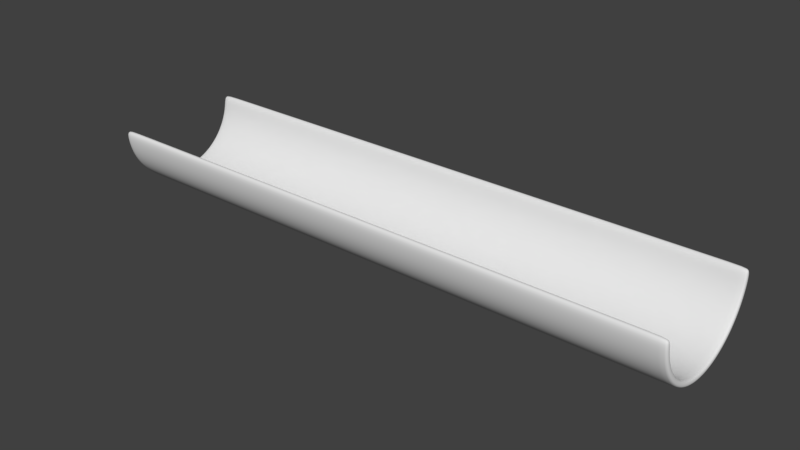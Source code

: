 # Source: tube.blend  (saved by Blender 2.78.0; exported with 4.5.12 LTS)
import bpy
from mathutils import Matrix  # noqa: F401  (used for matrix-valued properties, if any)

bpy.ops.wm.read_factory_settings(use_empty=True)
scene = bpy.context.scene
scene.name = 'Scene'

# ---- collections
col_collection_1 = bpy.data.collections.new('Collection 1'); scene.collection.children.link(col_collection_1)

# ---- world
world_world = bpy.data.worlds.new('World'); scene.world = world_world
world_world.color = (0.05088, 0.05088, 0.05088)
world_world.use_sun_shadow = False
world_world.sun_shadow_jitter_overblur = 0.0
world_world.cycles.sampling_method = 'MANUAL'

# ---- meshes
me_cylinder = bpy.data.meshes.new('Cylinder')
me_cylinder.from_pydata([(-3.874e-08, 0.8985, -1.0), (-3.874e-08, 0.8985, 1.0), (0.1753, 0.8813, -1.0), (0.1753, 0.8813, 1.0), (0.3439, 0.8301, -1.0), (0.3439, 0.8301, 1.0), (0.4992, 0.7471, -1.0), (0.4992, 0.7471, 1.0), (0.6354, 0.6354, -1.0), (0.6354, 0.6354, 1.0), (0.7471, 0.4992, -1.0), (0.7471, 0.4992, 1.0), (0.8301, 0.3439, -1.0), (0.8301, 0.3439, 1.0), (0.8813, 0.1753, -1.0), (0.8813, 0.1753, 1.0), (0.8985, 5.992e-08, -1.0), (0.8985, 5.992e-08, 1.0), (0.8813, -0.1753, -1.0), (0.8813, -0.1753, 1.0), (0.8301, -0.3439, -1.0), (0.8301, -0.3439, 1.0), (0.7471, -0.4992, -1.0), (0.7471, -0.4992, 1.0), (0.6354, -0.6354, -1.0), (0.6354, -0.6354, 1.0), (0.4992, -0.7471, -1.0), (0.4992, -0.7471, 1.0), (0.3439, -0.8301, -1.0), (0.3439, -0.8301, 1.0), (0.1753, -0.8813, -1.0), (0.1753, -0.8813, 1.0), (-2.947e-07, -0.8985, -1.0), (-2.947e-07, -0.8985, 1.0), (0.0, 1.0, -1.0), (0.1951, 0.9808, -1.0), (0.1951, 0.9808, 1.0), (0.0, 1.0, 1.0), (0.3827, 0.9239, -1.0), (0.3827, 0.9239, 1.0), (0.5556, 0.8315, -1.0), (0.5556, 0.8315, 1.0), (0.7071, 0.7071, -1.0), (0.7071, 0.7071, 1.0), (0.8315, 0.5556, -1.0), (0.8315, 0.5556, 1.0), (0.9239, 0.3827, -1.0), (0.9239, 0.3827, 1.0), (0.9808, 0.1951, -1.0), (0.9808, 0.1951, 1.0), (1.0, 7.55e-08, -1.0), (1.0, 7.55e-08, 1.0), (0.9808, -0.1951, -1.0), (0.9808, -0.1951, 1.0), (0.9239, -0.3827, -1.0), (0.9239, -0.3827, 1.0), (0.8315, -0.5556, -1.0), (0.8315, -0.5556, 1.0), (0.7071, -0.7071, -1.0), (0.7071, -0.7071, 1.0), (0.5556, -0.8315, -1.0), (0.5556, -0.8315, 1.0), (0.3827, -0.9239, -1.0), (0.3827, -0.9239, 1.0), (0.1951, -0.9808, -1.0), (0.1951, -0.9808, 1.0), (-3.258e-07, -1.0, -1.0), (-3.258e-07, -1.0, 1.0), (0.0, 1.0, -0.9884), (0.1951, 0.9808, -0.9884), (0.3827, 0.9239, -0.9884), (0.5556, 0.8315, -0.9884), (0.7071, 0.7071, -0.9884), (0.8315, 0.5556, -0.9884), (0.9239, 0.3827, -0.9884), (0.9808, 0.1951, -0.9884), (1.0, 7.55e-08, -0.9884), (0.9808, -0.1951, -0.9884), (0.9239, -0.3827, -0.9884), (0.8315, -0.5556, -0.9884), (0.7071, -0.7071, -0.9884), (0.5556, -0.8315, -0.9884), (0.3827, -0.9239, -0.9884), (0.1951, -0.9808, -0.9884), (-3.258e-07, -1.0, -0.9884), (-3.874e-08, 0.8985, -0.9884), (-2.947e-07, -0.8985, -0.9884), (0.1753, -0.8813, -0.9884), (0.3439, -0.8301, -0.9884), (0.4992, -0.7471, -0.9884), (0.6354, -0.6354, -0.9884), (0.7471, -0.4992, -0.9884), (0.8301, -0.3439, -0.9884), (0.8813, -0.1753, -0.9884), (0.8985, 5.992e-08, -0.9884), (0.8813, 0.1753, -0.9884), (0.8301, 0.3439, -0.9884), (0.7471, 0.4992, -0.9884), (0.6354, 0.6354, -0.9884), (0.4992, 0.7471, -0.9884), (0.3439, 0.8301, -0.9884), (0.1753, 0.8813, -0.9884), (0.0, 1.0, 0.9795), (-3.874e-08, 0.8985, 0.9795), (0.1951, 0.9808, 0.9795), (0.3827, 0.9239, 0.9795), (0.5556, 0.8315, 0.9795), (0.7071, 0.7071, 0.9795), (0.8315, 0.5556, 0.9795), (0.9239, 0.3827, 0.9795), (0.9808, 0.1951, 0.9795), (1.0, 7.55e-08, 0.9795), (0.9808, -0.1951, 0.9795), (0.9239, -0.3827, 0.9795), (0.8315, -0.5556, 0.9795), (0.7071, -0.7071, 0.9795), (0.5556, -0.8315, 0.9795), (0.3827, -0.9239, 0.9795), (0.1951, -0.9808, 0.9795), (-3.258e-07, -1.0, 0.9795), (-2.947e-07, -0.8985, 0.9795), (0.1753, -0.8813, 0.9795), (0.3439, -0.8301, 0.9795), (0.4992, -0.7471, 0.9795), (0.6354, -0.6354, 0.9795), (0.7471, -0.4992, 0.9795), (0.8301, -0.3439, 0.9795), (0.8813, -0.1753, 0.9795), (0.8985, 5.992e-08, 0.9795), (0.8813, 0.1753, 0.9795), (0.8301, 0.3439, 0.9795), (0.7471, 0.4992, 0.9795), (0.6354, 0.6354, 0.9795), (0.4992, 0.7471, 0.9795), (0.3439, 0.8301, 0.9795), (0.1753, 0.8813, 0.9795), (0.1951, 0.9808, 0.3235), (0.1951, 0.9808, -0.3324), (0.3827, 0.9239, 0.3235), (0.3827, 0.9239, -0.3324), (0.5556, 0.8315, 0.3235), (0.5556, 0.8315, -0.3324), (0.7071, 0.7071, 0.3235), (0.7071, 0.7071, -0.3324), (0.8315, 0.5556, 0.3235), (0.8315, 0.5556, -0.3324), (0.9239, 0.3827, 0.3235), (0.9239, 0.3827, -0.3324), (0.9808, 0.1951, 0.3235), (0.9808, 0.1951, -0.3324), (1.0, 7.55e-08, 0.3235), (1.0, 7.55e-08, -0.3324), (0.9808, -0.1951, 0.3235), (0.9808, -0.1951, -0.3324), (0.9239, -0.3827, 0.3235), (0.9239, -0.3827, -0.3324), (0.8315, -0.5556, 0.3235), (0.8315, -0.5556, -0.3324), (0.7071, -0.7071, 0.3235), (0.7071, -0.7071, -0.3324), (0.5556, -0.8315, 0.3235), (0.5556, -0.8315, -0.3324), (0.3827, -0.9239, 0.3235), (0.3827, -0.9239, -0.3324), (0.1951, -0.9808, 0.3235), (0.1951, -0.9808, -0.3324), (-3.258e-07, -1.0, 0.3235), (-3.258e-07, -1.0, -0.3324), (-2.947e-07, -0.8985, 0.3235), (-2.947e-07, -0.8985, -0.3324), (0.1753, -0.8813, 0.3235), (0.1753, -0.8813, -0.3324), (0.3439, -0.8301, 0.3235), (0.3439, -0.8301, -0.3324), (0.4992, -0.7471, 0.3235), (0.4992, -0.7471, -0.3324), (0.6354, -0.6354, 0.3235), (0.6354, -0.6354, -0.3324), (0.7471, -0.4992, 0.3235), (0.7471, -0.4992, -0.3324), (0.8301, -0.3439, 0.3235), (0.8301, -0.3439, -0.3324), (0.8813, -0.1753, 0.3235), (0.8813, -0.1753, -0.3324), (0.8985, 5.992e-08, 0.3235), (0.8985, 5.992e-08, -0.3324), (0.8813, 0.1753, 0.3235), (0.8813, 0.1753, -0.3324), (0.8301, 0.3439, 0.3235), (0.8301, 0.3439, -0.3324), (0.7471, 0.4992, 0.3235), (0.7471, 0.4992, -0.3324), (0.6354, 0.6354, 0.3235), (0.6354, 0.6354, -0.3324), (0.4992, 0.7471, 0.3235), (0.4992, 0.7471, -0.3324), (0.3439, 0.8301, 0.3235), (0.3439, 0.8301, -0.3324), (0.1753, 0.8813, 0.3235), (0.1753, 0.8813, -0.3324), (0.0, 1.0, -0.3324), (0.0, 1.0, 0.3235), (-3.874e-08, 0.8985, -0.3324), (-3.874e-08, 0.8985, 0.3235)], [], [(102, 37, 36, 104), (104, 36, 39, 105), (105, 39, 41, 106), (106, 41, 43, 107), (107, 43, 45, 108), (108, 45, 47, 109), (109, 47, 49, 110), (110, 49, 51, 111), (111, 51, 53, 112), (112, 53, 55, 113), (113, 55, 57, 114), (114, 57, 59, 115), (115, 59, 61, 116), (116, 61, 63, 117), (117, 63, 65, 118), (118, 65, 67, 119), (2, 0, 34, 35), (1, 3, 36, 37), (4, 2, 35, 38), (3, 5, 39, 36), (6, 4, 38, 40), (5, 7, 41, 39), (8, 6, 40, 42), (7, 9, 43, 41), (10, 8, 42, 44), (9, 11, 45, 43), (12, 10, 44, 46), (11, 13, 47, 45), (14, 12, 46, 48), (13, 15, 49, 47), (16, 14, 48, 50), (15, 17, 51, 49), (18, 16, 50, 52), (17, 19, 53, 51), (20, 18, 52, 54), (19, 21, 55, 53), (22, 20, 54, 56), (21, 23, 57, 55), (24, 22, 56, 58), (23, 25, 59, 57), (26, 24, 58, 60), (25, 27, 61, 59), (28, 26, 60, 62), (27, 29, 63, 61), (30, 28, 62, 64), (29, 31, 65, 63), (32, 30, 64, 66), (31, 33, 67, 65), (120, 33, 31, 121), (133, 7, 5, 134), (132, 9, 7, 133), (131, 11, 9, 132), (130, 13, 11, 131), (129, 15, 13, 130), (128, 17, 15, 129), (127, 19, 17, 128), (126, 21, 19, 127), (125, 23, 21, 126), (124, 25, 23, 125), (123, 27, 25, 124), (122, 29, 27, 123), (121, 31, 29, 122), (134, 5, 3, 135), (135, 3, 1, 103), (103, 1, 37, 102), (119, 67, 33, 120), (66, 84, 86, 32), (0, 85, 68, 34), (2, 101, 85, 0), (4, 100, 101, 2), (30, 87, 88, 28), (28, 88, 89, 26), (26, 89, 90, 24), (24, 90, 91, 22), (22, 91, 92, 20), (20, 92, 93, 18), (18, 93, 94, 16), (16, 94, 95, 14), (14, 95, 96, 12), (12, 96, 97, 10), (10, 97, 98, 8), (8, 98, 99, 6), (6, 99, 100, 4), (32, 86, 87, 30), (64, 83, 84, 66), (62, 82, 83, 64), (60, 81, 82, 62), (58, 80, 81, 60), (56, 79, 80, 58), (54, 78, 79, 56), (52, 77, 78, 54), (50, 76, 77, 52), (48, 75, 76, 50), (46, 74, 75, 48), (44, 73, 74, 46), (42, 72, 73, 44), (40, 71, 72, 42), (38, 70, 71, 40), (35, 69, 70, 38), (34, 68, 69, 35), (166, 119, 120, 168), (203, 103, 102, 201), (198, 135, 103, 203), (196, 134, 135, 198), (170, 121, 122, 172), (172, 122, 123, 174), (174, 123, 124, 176), (176, 124, 125, 178), (178, 125, 126, 180), (180, 126, 127, 182), (182, 127, 128, 184), (184, 128, 129, 186), (186, 129, 130, 188), (188, 130, 131, 190), (190, 131, 132, 192), (192, 132, 133, 194), (194, 133, 134, 196), (168, 120, 121, 170), (164, 118, 119, 166), (162, 117, 118, 164), (160, 116, 117, 162), (158, 115, 116, 160), (156, 114, 115, 158), (154, 113, 114, 156), (152, 112, 113, 154), (150, 111, 112, 152), (148, 110, 111, 150), (146, 109, 110, 148), (144, 108, 109, 146), (142, 107, 108, 144), (140, 106, 107, 142), (138, 105, 106, 140), (136, 104, 105, 138), (201, 102, 104, 136), (68, 200, 137, 69), (200, 201, 136, 137), (69, 137, 139, 70), (137, 136, 138, 139), (70, 139, 141, 71), (139, 138, 140, 141), (71, 141, 143, 72), (141, 140, 142, 143), (72, 143, 145, 73), (143, 142, 144, 145), (73, 145, 147, 74), (145, 144, 146, 147), (74, 147, 149, 75), (147, 146, 148, 149), (75, 149, 151, 76), (149, 148, 150, 151), (76, 151, 153, 77), (151, 150, 152, 153), (77, 153, 155, 78), (153, 152, 154, 155), (78, 155, 157, 79), (155, 154, 156, 157), (79, 157, 159, 80), (157, 156, 158, 159), (80, 159, 161, 81), (159, 158, 160, 161), (81, 161, 163, 82), (161, 160, 162, 163), (82, 163, 165, 83), (163, 162, 164, 165), (83, 165, 167, 84), (165, 164, 166, 167), (86, 169, 171, 87), (169, 168, 170, 171), (99, 195, 197, 100), (195, 194, 196, 197), (98, 193, 195, 99), (193, 192, 194, 195), (97, 191, 193, 98), (191, 190, 192, 193), (96, 189, 191, 97), (189, 188, 190, 191), (95, 187, 189, 96), (187, 186, 188, 189), (94, 185, 187, 95), (185, 184, 186, 187), (93, 183, 185, 94), (183, 182, 184, 185), (92, 181, 183, 93), (181, 180, 182, 183), (91, 179, 181, 92), (179, 178, 180, 181), (90, 177, 179, 91), (177, 176, 178, 179), (89, 175, 177, 90), (175, 174, 176, 177), (88, 173, 175, 89), (173, 172, 174, 175), (87, 171, 173, 88), (171, 170, 172, 173), (100, 197, 199, 101), (197, 196, 198, 199), (101, 199, 202, 85), (199, 198, 203, 202), (85, 202, 200, 68), (202, 203, 201, 200), (84, 167, 169, 86), (167, 166, 168, 169)])
me_cylinder.polygons.foreach_set('use_smooth', [True] * 202)
me_cylinder.use_remesh_preserve_volume = False
me_cylinder.use_remesh_preserve_attributes = False
me_cylinder.use_mirror_vertex_groups = False
me_cylinder.update()

# ---- objects
ob_cylinder = bpy.data.objects.new('Cylinder', me_cylinder)

# ---- transforms, parenting, visibility, modifiers, constraints
ob_cylinder.location = (0.0, 0.0, 0.0)
ob_cylinder.rotation_euler = (-0.0, 1.571, 0.0)
ob_cylinder.scale = (4.231, 4.231, 18.33)
ob_cylinder.lineart.crease_threshold = 0.0
_m = ob_cylinder.modifiers.new('Subsurf', 'SUBSURF')
_m.uv_smooth = 'PRESERVE_CORNERS'
_m.quality = 2
_m.show_only_control_edges = False

# ---- collection membership
col_collection_1.objects.link(ob_cylinder)

# ---- scene / render settings (as saved in the file)
scene.frame_start = 1; scene.frame_end = 250; scene.frame_set(2)
scene.render.engine = 'BLENDER_EEVEE_NEXT'
scene.render.resolution_percentage = 50
scene.render.dither_intensity = 0.0
scene.cycles.use_denoising = False
scene.cycles.samples = 128
scene.cycles.sampling_pattern = 'TABULATED_SOBOL'
scene.cycles.light_sampling_threshold = 0.0
scene.cycles.use_adaptive_sampling = False
scene.cycles.use_light_tree = False
scene.cycles.blur_glossy = 0.0
scene.cycles.sample_clamp_indirect = 0.0
scene.view_settings.view_transform = 'Standard'
bpy.context.view_layer.update()

# ---- added for rendering (the .blend has no active camera and no usable light): camera, sun
cam_auto = bpy.data.cameras.new('AutoCamera')
cam_auto.lens = 50.0
cam_auto.sensor_width = 36.0
cam_auto.clip_end = 1000.0
ob_auto_camera = bpy.data.objects.new('AutoCamera', cam_auto)
scene.collection.objects.link(ob_auto_camera)
ob_auto_camera.location = (35.0234, -42.028, 25.9032)
ob_auto_camera.rotation_euler = (1.09748, -7.21219e-08, 0.694738)
scene.camera = ob_auto_camera
light_auto_sun = bpy.data.lights.new('AutoSun', 'SUN')
light_auto_sun.energy = 3.0
light_auto_sun.angle = 0.0523599
ob_auto_sun = bpy.data.objects.new('AutoSun', light_auto_sun)
scene.collection.objects.link(ob_auto_sun)
ob_auto_sun.rotation_euler = (0.872665, 0.174533, 0.523599)
bpy.context.view_layer.update()
